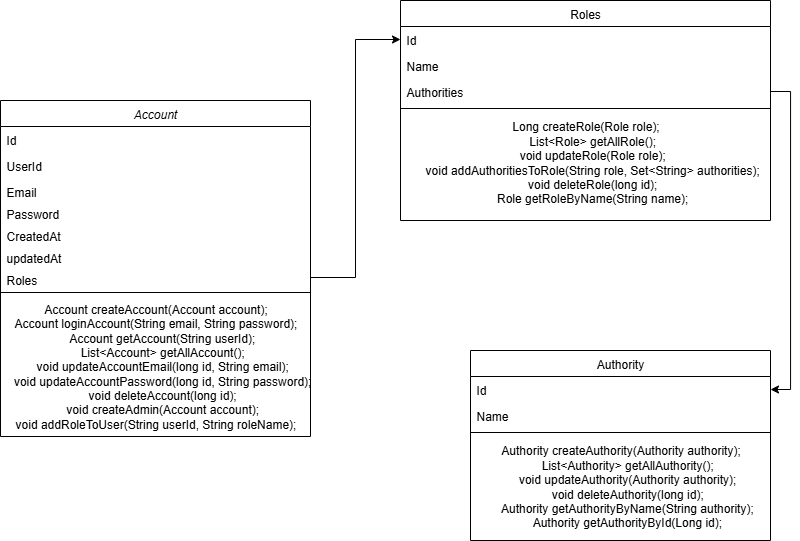

The diagram above was exported from draw.io. Its source (the exported page's mxGraphModel, read from the mxfile embedded in the PNG):
<mxGraphModel dx="1507" dy="661" grid="1" gridSize="10" guides="1" tooltips="1" connect="1" arrows="1" fold="1" page="1" pageScale="1" pageWidth="827" pageHeight="1169" math="0" shadow="0">
  <root>
    <mxCell id="WIyWlLk6GJQsqaUBKTNV-0" />
    <mxCell id="WIyWlLk6GJQsqaUBKTNV-1" parent="WIyWlLk6GJQsqaUBKTNV-0" />
    <mxCell id="zkfFHV4jXpPFQw0GAbJ--0" value="Account" style="swimlane;fontStyle=2;align=center;verticalAlign=top;childLayout=stackLayout;horizontal=1;startSize=26;horizontalStack=0;resizeParent=1;resizeLast=0;collapsible=1;marginBottom=0;rounded=0;shadow=0;strokeWidth=1;" parent="WIyWlLk6GJQsqaUBKTNV-1" vertex="1">
      <mxGeometry x="140" y="120" width="310" height="336" as="geometry">
        <mxRectangle x="230" y="140" width="160" height="26" as="alternateBounds" />
      </mxGeometry>
    </mxCell>
    <mxCell id="zkfFHV4jXpPFQw0GAbJ--1" value="Id" style="text;align=left;verticalAlign=top;spacingLeft=4;spacingRight=4;overflow=hidden;rotatable=0;points=[[0,0.5],[1,0.5]];portConstraint=eastwest;" parent="zkfFHV4jXpPFQw0GAbJ--0" vertex="1">
      <mxGeometry y="26" width="310" height="26" as="geometry" />
    </mxCell>
    <mxCell id="zkfFHV4jXpPFQw0GAbJ--2" value="UserId" style="text;align=left;verticalAlign=top;spacingLeft=4;spacingRight=4;overflow=hidden;rotatable=0;points=[[0,0.5],[1,0.5]];portConstraint=eastwest;rounded=0;shadow=0;html=0;" parent="zkfFHV4jXpPFQw0GAbJ--0" vertex="1">
      <mxGeometry y="52" width="310" height="26" as="geometry" />
    </mxCell>
    <mxCell id="zkfFHV4jXpPFQw0GAbJ--3" value="Email" style="text;align=left;verticalAlign=top;spacingLeft=4;spacingRight=4;overflow=hidden;rotatable=0;points=[[0,0.5],[1,0.5]];portConstraint=eastwest;rounded=0;shadow=0;html=0;" parent="zkfFHV4jXpPFQw0GAbJ--0" vertex="1">
      <mxGeometry y="78" width="310" height="22" as="geometry" />
    </mxCell>
    <mxCell id="s75Nvk1q53MDdZv43yQo-0" value="Password" style="text;align=left;verticalAlign=top;spacingLeft=4;spacingRight=4;overflow=hidden;rotatable=0;points=[[0,0.5],[1,0.5]];portConstraint=eastwest;rounded=0;shadow=0;html=0;" parent="zkfFHV4jXpPFQw0GAbJ--0" vertex="1">
      <mxGeometry y="100" width="310" height="22" as="geometry" />
    </mxCell>
    <mxCell id="s75Nvk1q53MDdZv43yQo-2" value="CreatedAt" style="text;align=left;verticalAlign=top;spacingLeft=4;spacingRight=4;overflow=hidden;rotatable=0;points=[[0,0.5],[1,0.5]];portConstraint=eastwest;rounded=0;shadow=0;html=0;" parent="zkfFHV4jXpPFQw0GAbJ--0" vertex="1">
      <mxGeometry y="122" width="310" height="22" as="geometry" />
    </mxCell>
    <mxCell id="s75Nvk1q53MDdZv43yQo-3" value="updatedAt" style="text;align=left;verticalAlign=top;spacingLeft=4;spacingRight=4;overflow=hidden;rotatable=0;points=[[0,0.5],[1,0.5]];portConstraint=eastwest;rounded=0;shadow=0;html=0;" parent="zkfFHV4jXpPFQw0GAbJ--0" vertex="1">
      <mxGeometry y="144" width="310" height="22" as="geometry" />
    </mxCell>
    <mxCell id="s75Nvk1q53MDdZv43yQo-4" value="Roles" style="text;align=left;verticalAlign=top;spacingLeft=4;spacingRight=4;overflow=hidden;rotatable=0;points=[[0,0.5],[1,0.5]];portConstraint=eastwest;rounded=0;shadow=0;html=0;" parent="zkfFHV4jXpPFQw0GAbJ--0" vertex="1">
      <mxGeometry y="166" width="310" height="22" as="geometry" />
    </mxCell>
    <mxCell id="zkfFHV4jXpPFQw0GAbJ--4" value="" style="line;html=1;strokeWidth=1;align=left;verticalAlign=middle;spacingTop=-1;spacingLeft=3;spacingRight=3;rotatable=0;labelPosition=right;points=[];portConstraint=eastwest;" parent="zkfFHV4jXpPFQw0GAbJ--0" vertex="1">
      <mxGeometry y="188" width="310" height="8" as="geometry" />
    </mxCell>
    <mxCell id="oqiWlgPl9C_Chv2h709P-0" value="&lt;div&gt;Account createAccount(Account account);&lt;/div&gt;&lt;div&gt;Account loginAccount(String email, String password);&lt;/div&gt;&lt;div&gt;&amp;nbsp; &amp;nbsp; Account getAccount(String userId);&lt;/div&gt;&lt;div&gt;&amp;nbsp; &amp;nbsp; List&amp;lt;Account&amp;gt; getAllAccount();&lt;/div&gt;&lt;div&gt;&amp;nbsp; &amp;nbsp; void updateAccountEmail(long id, String email);&lt;/div&gt;&lt;div&gt;&amp;nbsp; &amp;nbsp; void updateAccountPassword(long id, String password);&lt;/div&gt;&lt;div&gt;&amp;nbsp; &amp;nbsp; void deleteAccount(long id);&lt;/div&gt;&lt;div&gt;&amp;nbsp; &amp;nbsp; void createAdmin(Account account);&lt;/div&gt;&lt;div&gt;&lt;span style=&quot;background-color: transparent; color: light-dark(rgb(0, 0, 0), rgb(255, 255, 255));&quot;&gt;&amp;nbsp; &amp;nbsp; void addRoleToUser(String userId, String roleName);&lt;/span&gt;&amp;nbsp; &amp;nbsp;&amp;nbsp;&lt;br&gt;&lt;/div&gt;" style="text;html=1;align=center;verticalAlign=middle;resizable=0;points=[];autosize=1;strokeColor=none;fillColor=none;" vertex="1" parent="zkfFHV4jXpPFQw0GAbJ--0">
      <mxGeometry y="196" width="310" height="140" as="geometry" />
    </mxCell>
    <mxCell id="zkfFHV4jXpPFQw0GAbJ--13" value="Authority" style="swimlane;fontStyle=0;align=center;verticalAlign=top;childLayout=stackLayout;horizontal=1;startSize=26;horizontalStack=0;resizeParent=1;resizeLast=0;collapsible=1;marginBottom=0;rounded=0;shadow=0;strokeWidth=1;" parent="WIyWlLk6GJQsqaUBKTNV-1" vertex="1">
      <mxGeometry x="610" y="370" width="300" height="190" as="geometry">
        <mxRectangle x="340" y="380" width="170" height="26" as="alternateBounds" />
      </mxGeometry>
    </mxCell>
    <mxCell id="zkfFHV4jXpPFQw0GAbJ--14" value="Id" style="text;align=left;verticalAlign=top;spacingLeft=4;spacingRight=4;overflow=hidden;rotatable=0;points=[[0,0.5],[1,0.5]];portConstraint=eastwest;" parent="zkfFHV4jXpPFQw0GAbJ--13" vertex="1">
      <mxGeometry y="26" width="300" height="26" as="geometry" />
    </mxCell>
    <mxCell id="s75Nvk1q53MDdZv43yQo-13" value="Name" style="text;align=left;verticalAlign=top;spacingLeft=4;spacingRight=4;overflow=hidden;rotatable=0;points=[[0,0.5],[1,0.5]];portConstraint=eastwest;" parent="zkfFHV4jXpPFQw0GAbJ--13" vertex="1">
      <mxGeometry y="52" width="300" height="26" as="geometry" />
    </mxCell>
    <mxCell id="zkfFHV4jXpPFQw0GAbJ--15" value="" style="line;html=1;strokeWidth=1;align=left;verticalAlign=middle;spacingTop=-1;spacingLeft=3;spacingRight=3;rotatable=0;labelPosition=right;points=[];portConstraint=eastwest;" parent="zkfFHV4jXpPFQw0GAbJ--13" vertex="1">
      <mxGeometry y="78" width="300" height="8" as="geometry" />
    </mxCell>
    <mxCell id="oqiWlgPl9C_Chv2h709P-4" value="&lt;div&gt;Authority createAuthority(Authority authority);&lt;/div&gt;&lt;div&gt;&amp;nbsp; &amp;nbsp; List&amp;lt;Authority&amp;gt; getAllAuthority();&lt;/div&gt;&lt;div&gt;&amp;nbsp; &amp;nbsp; void updateAuthority(Authority authority);&lt;/div&gt;&lt;div&gt;&amp;nbsp; &amp;nbsp; void deleteAuthority(long id);&lt;/div&gt;&lt;div&gt;&amp;nbsp; &amp;nbsp; Authority getAuthorityByName(String authority);&lt;/div&gt;&lt;div&gt;&amp;nbsp; &amp;nbsp; Authority getAuthorityById(Long id);&lt;/div&gt;" style="text;html=1;align=center;verticalAlign=middle;resizable=0;points=[];autosize=1;strokeColor=none;fillColor=none;" vertex="1" parent="zkfFHV4jXpPFQw0GAbJ--13">
      <mxGeometry y="86" width="300" height="100" as="geometry" />
    </mxCell>
    <mxCell id="zkfFHV4jXpPFQw0GAbJ--17" value="Roles" style="swimlane;fontStyle=0;align=center;verticalAlign=top;childLayout=stackLayout;horizontal=1;startSize=26;horizontalStack=0;resizeParent=1;resizeLast=0;collapsible=1;marginBottom=0;rounded=0;shadow=0;strokeWidth=1;" parent="WIyWlLk6GJQsqaUBKTNV-1" vertex="1">
      <mxGeometry x="540" y="20" width="370" height="220" as="geometry">
        <mxRectangle x="550" y="140" width="160" height="26" as="alternateBounds" />
      </mxGeometry>
    </mxCell>
    <mxCell id="zkfFHV4jXpPFQw0GAbJ--18" value="Id" style="text;align=left;verticalAlign=top;spacingLeft=4;spacingRight=4;overflow=hidden;rotatable=0;points=[[0,0.5],[1,0.5]];portConstraint=eastwest;" parent="zkfFHV4jXpPFQw0GAbJ--17" vertex="1">
      <mxGeometry y="26" width="370" height="26" as="geometry" />
    </mxCell>
    <mxCell id="zkfFHV4jXpPFQw0GAbJ--19" value="Name" style="text;align=left;verticalAlign=top;spacingLeft=4;spacingRight=4;overflow=hidden;rotatable=0;points=[[0,0.5],[1,0.5]];portConstraint=eastwest;rounded=0;shadow=0;html=0;" parent="zkfFHV4jXpPFQw0GAbJ--17" vertex="1">
      <mxGeometry y="52" width="370" height="26" as="geometry" />
    </mxCell>
    <mxCell id="zkfFHV4jXpPFQw0GAbJ--20" value="Authorities" style="text;align=left;verticalAlign=top;spacingLeft=4;spacingRight=4;overflow=hidden;rotatable=0;points=[[0,0.5],[1,0.5]];portConstraint=eastwest;rounded=0;shadow=0;html=0;" parent="zkfFHV4jXpPFQw0GAbJ--17" vertex="1">
      <mxGeometry y="78" width="370" height="26" as="geometry" />
    </mxCell>
    <mxCell id="zkfFHV4jXpPFQw0GAbJ--23" value="" style="line;html=1;strokeWidth=1;align=left;verticalAlign=middle;spacingTop=-1;spacingLeft=3;spacingRight=3;rotatable=0;labelPosition=right;points=[];portConstraint=eastwest;" parent="zkfFHV4jXpPFQw0GAbJ--17" vertex="1">
      <mxGeometry y="104" width="370" height="8" as="geometry" />
    </mxCell>
    <mxCell id="oqiWlgPl9C_Chv2h709P-3" value="&lt;div&gt;Long createRole(Role role);&lt;/div&gt;&lt;div&gt;&amp;nbsp; &amp;nbsp; List&amp;lt;Role&amp;gt; getAllRole();&lt;/div&gt;&lt;div&gt;&amp;nbsp; &amp;nbsp; void updateRole(Role role);&lt;/div&gt;&lt;div&gt;&amp;nbsp; &amp;nbsp; void addAuthoritiesToRole(String role, Set&amp;lt;String&amp;gt; authorities);&lt;/div&gt;&lt;div&gt;&amp;nbsp; &amp;nbsp; void deleteRole(long id);&lt;/div&gt;&lt;div&gt;&amp;nbsp; &amp;nbsp; Role getRoleByName(String name);&lt;/div&gt;" style="text;html=1;align=center;verticalAlign=middle;resizable=0;points=[];autosize=1;strokeColor=none;fillColor=none;" vertex="1" parent="zkfFHV4jXpPFQw0GAbJ--17">
      <mxGeometry y="112" width="370" height="100" as="geometry" />
    </mxCell>
    <mxCell id="s75Nvk1q53MDdZv43yQo-11" style="edgeStyle=orthogonalEdgeStyle;rounded=0;orthogonalLoop=1;jettySize=auto;html=1;exitX=1;exitY=0.5;exitDx=0;exitDy=0;entryX=0;entryY=0.5;entryDx=0;entryDy=0;" parent="WIyWlLk6GJQsqaUBKTNV-1" source="s75Nvk1q53MDdZv43yQo-4" target="zkfFHV4jXpPFQw0GAbJ--18" edge="1">
      <mxGeometry relative="1" as="geometry" />
    </mxCell>
    <mxCell id="s75Nvk1q53MDdZv43yQo-12" style="edgeStyle=orthogonalEdgeStyle;rounded=0;orthogonalLoop=1;jettySize=auto;html=1;exitX=1;exitY=0.5;exitDx=0;exitDy=0;entryX=1;entryY=0.5;entryDx=0;entryDy=0;" parent="WIyWlLk6GJQsqaUBKTNV-1" source="zkfFHV4jXpPFQw0GAbJ--20" target="zkfFHV4jXpPFQw0GAbJ--14" edge="1">
      <mxGeometry relative="1" as="geometry" />
    </mxCell>
  </root>
</mxGraphModel>